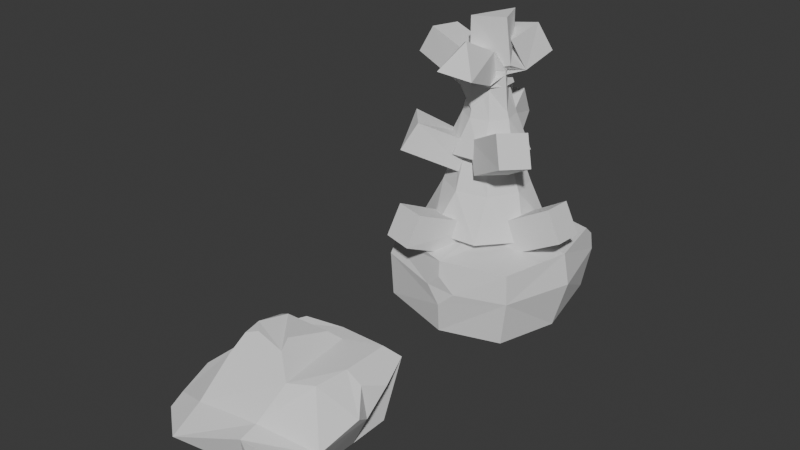 # Source: 05_DeadTree.blend  (saved by Blender 4.2.66; exported with 4.5.12 LTS)
import bpy
from mathutils import Matrix  # noqa: F401  (used for matrix-valued properties, if any)

bpy.ops.wm.read_factory_settings(use_empty=True)
scene = bpy.context.scene
scene.name = 'Scene'

# ---- collections
col_collection = bpy.data.collections.new('Collection'); scene.collection.children.link(col_collection)
col_collection_2 = bpy.data.collections.new('Collection 2'); scene.collection.children.link(col_collection_2)

# ---- world
world_world = bpy.data.worlds.new('World'); scene.world = world_world
world_world.use_nodes = True; world_world.node_tree.nodes.clear()
_N = world_world.node_tree.nodes; _L = world_world.node_tree.links
n0 = _N.new('ShaderNodeOutputWorld'); n0.name = 'World Output'; n0.location = (300, 300)
n1 = _N.new('ShaderNodeBackground'); n1.name = 'Background'; n1.location = (10, 300)
n1.inputs[0].default_value = (0.05088, 0.05088, 0.05088, 1.0)
_L.new(n1.outputs[0], n0.inputs[0])
n0.is_active_output = True
world_world.color = (0.05088, 0.05088, 0.05088)
world_world.sun_shadow_jitter_overblur = 0.0

# ---- meshes
me_cylinder = bpy.data.meshes.new('Cylinder')
me_cylinder.from_pydata([(1.028e-09, 0.1523, 1.0), (2.347e-08, 1.17e-09, 4.001), (0.1077, 0.1077, 1.0), (0.1523, 8.163e-10, 1.0), (0.1077, -0.1077, 1.0), (1.028e-09, -0.1523, 1.0), (-0.1077, -0.1077, 1.0), (-0.1523, 8.163e-10, 1.0), (-0.1077, 0.1077, 1.0), (0.09342, 0.6334, 1.5), (0.1076, 0.4024, 2.133), (0.06813, 0.3841, 2.563), (0.06719, 0.2167, 3.134), (0.02544, 0.1634, 3.501), (0.1336, 0.09758, 3.501), (0.2008, 0.1058, 3.134), (0.3197, 0.2234, 2.563), (0.3606, 0.2085, 2.133), (0.5139, 0.3818, 1.5), (0.1634, -0.02544, 3.501), (0.2167, -0.06719, 3.134), (0.3841, -0.06813, 2.563), (0.4024, -0.1076, 2.133), (0.6334, -0.09342, 1.5), (0.09758, -0.1336, 3.501), (0.1058, -0.2008, 3.134), (0.2234, -0.3197, 2.563), (0.2085, -0.3606, 2.133), (0.3818, -0.5139, 1.5), (-0.02544, -0.1634, 3.501), (-0.06719, -0.2167, 3.134), (-0.06813, -0.3841, 2.563), (-0.1076, -0.4024, 2.133), (-0.09342, -0.6334, 1.5), (-0.1336, -0.09758, 3.501), (-0.2008, -0.1058, 3.134), (-0.3197, -0.2234, 2.563), (-0.3606, -0.2085, 2.133), (-0.5139, -0.3818, 1.5), (-0.1634, 0.02544, 3.501), (-0.2167, 0.06719, 3.134), (-0.3841, 0.06813, 2.563), (-0.4024, 0.1076, 2.133), (-0.6334, 0.09342, 1.5), (-0.09758, 0.1336, 3.501), (-0.1058, 0.2008, 3.134), (-0.2234, 0.3197, 2.563), (-0.2085, 0.3606, 2.133), (-0.3818, 0.5139, 1.5), (0.1075, 0.317, 3.033), (0.3002, 0.1482, 3.033), (0.317, -0.1075, 3.033), (0.1482, -0.3002, 3.033), (-0.1075, -0.317, 3.033), (-0.3002, -0.1482, 3.033), (-0.317, 0.1075, 3.033), (-0.1482, 0.3002, 3.033), (0.1996, 0.5889, 2.034), (0.5576, 0.2752, 2.034), (0.5889, -0.1996, 2.034), (0.2752, -0.5576, 2.034), (-0.1996, -0.5889, 2.034), (-0.5576, -0.2752, 2.034), (-0.5889, 0.1996, 2.034), (-0.2752, 0.5576, 2.034), (0.3032, 0.8944, 0.8673), (0.8469, 0.418, 0.8673), (0.8944, -0.3032, 0.8673), (0.418, -0.8469, 0.8673), (-0.3032, -0.8944, 0.8673), (-0.8469, -0.418, 0.8673), (-0.8944, 0.3032, 0.8673), (-0.418, 0.8469, 0.8673), (3.184e-10, 0.1931, -7.868e-06), (0.1365, 0.1365, -7.868e-06), (0.1931, 8.163e-10, -7.868e-06), (0.1365, -0.1365, -7.868e-06), (3.184e-10, -0.1931, -7.868e-06), (-0.1365, -0.1365, -7.868e-06), (-0.1931, 8.163e-10, -7.868e-06), (-0.1365, 0.1365, -7.868e-06), (-0.1176, -0.1176, 0.5), (1.033e-09, -0.1663, 0.5), (0.1176, -0.1176, 0.5), (0.1663, 1.065e-09, 0.5), (0.1176, 0.1176, 0.5), (1.033e-09, 0.1663, 0.5), (-0.1176, 0.1176, 0.5), (-0.1663, 1.065e-09, 0.5)], [], [(13, 1, 14), (14, 1, 19), (19, 1, 24), (24, 1, 29), (29, 1, 34), (34, 1, 39), (39, 1, 44), (44, 1, 13), (82, 81, 78, 77), (72, 48, 9, 65), (48, 47, 10, 9), (64, 46, 11, 57), (46, 45, 12, 11), (56, 44, 13, 49), (71, 43, 48, 72), (43, 42, 47, 48), (63, 41, 46, 64), (41, 40, 45, 46), (55, 39, 44, 56), (70, 38, 43, 71), (38, 37, 42, 43), (62, 36, 41, 63), (36, 35, 40, 41), (54, 34, 39, 55), (69, 33, 38, 70), (33, 32, 37, 38), (61, 31, 36, 62), (31, 30, 35, 36), (53, 29, 34, 54), (68, 28, 33, 69), (28, 27, 32, 33), (60, 26, 31, 61), (26, 25, 30, 31), (52, 24, 29, 53), (67, 23, 28, 68), (23, 22, 27, 28), (59, 21, 26, 60), (21, 20, 25, 26), (51, 19, 24, 52), (66, 18, 23, 67), (18, 17, 22, 23), (58, 16, 21, 59), (16, 15, 20, 21), (50, 14, 19, 51), (65, 9, 18, 66), (9, 10, 17, 18), (57, 11, 16, 58), (11, 12, 15, 16), (49, 13, 14, 50), (12, 49, 50, 15), (15, 50, 51, 20), (20, 51, 52, 25), (25, 52, 53, 30), (30, 53, 54, 35), (35, 54, 55, 40), (40, 55, 56, 45), (45, 56, 49, 12), (10, 57, 58, 17), (17, 58, 59, 22), (22, 59, 60, 27), (27, 60, 61, 32), (32, 61, 62, 37), (37, 62, 63, 42), (42, 63, 64, 47), (47, 64, 57, 10), (2, 0, 65, 66), (3, 2, 66, 67), (4, 3, 67, 68), (5, 4, 68, 69), (6, 5, 69, 70), (7, 6, 70, 71), (8, 7, 71, 72), (0, 8, 72, 65), (73, 74, 75, 76, 77, 78, 79, 80), (84, 83, 76, 75), (86, 85, 74, 73), (87, 86, 73, 80), (81, 88, 79, 78), (83, 82, 77, 76), (85, 84, 75, 74), (88, 87, 80, 79), (7, 8, 87, 88), (2, 3, 84, 85), (4, 5, 82, 83), (6, 7, 88, 81), (8, 0, 86, 87), (0, 2, 85, 86), (3, 4, 83, 84), (5, 6, 81, 82)])
_uv = me_cylinder.uv_layers.new(name='UVMap')
_uv.uv.foreach_set('vector', [1.0, 0.9167, 0.875, 1.0, 0.875, 0.9167, 0.875, 0.9167, 0.75, 1.0, 0.75, 0.9167, 0.75, 0.9167, 0.625, 1.0, 0.625, 0.9167, 0.625, 0.9167, 0.5, 1.0, 0.5, 0.9167, 0.5, 0.9167, 0.375, 1.0, 0.375, 0.9167, 0.375, 0.9167, 0.25, 1.0, 0.25, 0.9167, 0.25, 0.9167, 0.125, 1.0, 0.125, 0.9167, 0.125, 0.9167, 0.0, 1.0, 0.0, 0.9167, 0.75, 0.2058, 0.7187, 0.2187, 0.7183, 0.2183, 0.75, 0.2052, 0.125, 0.5, 0.125, 0.5833, 0.0, 0.5833, 0.0, 0.5, 0.125, 0.5833, 0.125, 0.6667, 0.0, 0.6667, 0.0, 0.5833, 0.125, 0.6723, 0.125, 0.759, 0.0, 0.759, 0.0, 0.6723, 0.125, 0.759, 0.125, 0.8333, 0.0, 0.8333, 0.0, 0.759, 0.125, 0.8387, 0.125, 0.9167, 0.0, 0.9167, 0.0, 0.8387, 0.25, 0.5, 0.25, 0.5833, 0.125, 0.5833, 0.125, 0.5, 0.25, 0.5833, 0.25, 0.6667, 0.125, 0.6667, 0.125, 0.5833, 0.25, 0.6723, 0.25, 0.759, 0.125, 0.759, 0.125, 0.6723, 0.25, 0.759, 0.25, 0.8333, 0.125, 0.8333, 0.125, 0.759, 0.25, 0.8387, 0.25, 0.9167, 0.125, 0.9167, 0.125, 0.8387, 0.375, 0.5, 0.375, 0.5833, 0.25, 0.5833, 0.25, 0.5, 0.375, 0.5833, 0.375, 0.6667, 0.25, 0.6667, 0.25, 0.5833, 0.375, 0.6723, 0.375, 0.759, 0.25, 0.759, 0.25, 0.6723, 0.375, 0.759, 0.375, 0.8333, 0.25, 0.8333, 0.25, 0.759, 0.375, 0.8387, 0.375, 0.9167, 0.25, 0.9167, 0.25, 0.8387, 0.5, 0.5, 0.5, 0.5833, 0.375, 0.5833, 0.375, 0.5, 0.5, 0.5833, 0.5, 0.6667, 0.375, 0.6667, 0.375, 0.5833, 0.5, 0.6723, 0.5, 0.759, 0.375, 0.759, 0.375, 0.6723, 0.5, 0.759, 0.5, 0.8333, 0.375, 0.8333, 0.375, 0.759, 0.5, 0.8387, 0.5, 0.9167, 0.375, 0.9167, 0.375, 0.8387, 0.625, 0.5, 0.625, 0.5833, 0.5, 0.5833, 0.5, 0.5, 0.625, 0.5833, 0.625, 0.6667, 0.5, 0.6667, 0.5, 0.5833, 0.625, 0.6723, 0.625, 0.759, 0.5, 0.759, 0.5, 0.6723, 0.625, 0.759, 0.625, 0.8333, 0.5, 0.8333, 0.5, 0.759, 0.625, 0.8387, 0.625, 0.9167, 0.5, 0.9167, 0.5, 0.8387, 0.75, 0.5, 0.75, 0.5833, 0.625, 0.5833, 0.625, 0.5, 0.75, 0.5833, 0.75, 0.6667, 0.625, 0.6667, 0.625, 0.5833, 0.75, 0.6723, 0.75, 0.759, 0.625, 0.759, 0.625, 0.6723, 0.75, 0.759, 0.75, 0.8333, 0.625, 0.8333, 0.625, 0.759, 0.75, 0.8387, 0.75, 0.9167, 0.625, 0.9167, 0.625, 0.8387, 0.875, 0.5, 0.875, 0.5833, 0.75, 0.5833, 0.75, 0.5, 0.875, 0.5833, 0.875, 0.6667, 0.75, 0.6667, 0.75, 0.5833, 0.875, 0.6723, 0.875, 0.759, 0.75, 0.759, 0.75, 0.6723, 0.875, 0.759, 0.875, 0.8333, 0.75, 0.8333, 0.75, 0.759, 0.875, 0.8387, 0.875, 0.9167, 0.75, 0.9167, 0.75, 0.8387, 1.0, 0.5, 1.0, 0.5833, 0.875, 0.5833, 0.875, 0.5, 1.0, 0.5833, 1.0, 0.6667, 0.875, 0.6667, 0.875, 0.5833, 1.0, 0.6723, 1.0, 0.759, 0.875, 0.759, 0.875, 0.6723, 1.0, 0.759, 1.0, 0.8333, 0.875, 0.8333, 0.875, 0.759, 1.0, 0.8387, 1.0, 0.9167, 0.875, 0.9167, 0.875, 0.8387, 1.0, 0.8333, 1.0, 0.8387, 0.875, 0.8387, 0.875, 0.8333, 0.875, 0.8333, 0.875, 0.8387, 0.75, 0.8387, 0.75, 0.8333, 0.75, 0.8333, 0.75, 0.8387, 0.625, 0.8387, 0.625, 0.8333, 0.625, 0.8333, 0.625, 0.8387, 0.5, 0.8387, 0.5, 0.8333, 0.5, 0.8333, 0.5, 0.8387, 0.375, 0.8387, 0.375, 0.8333, 0.375, 0.8333, 0.375, 0.8387, 0.25, 0.8387, 0.25, 0.8333, 0.25, 0.8333, 0.25, 0.8387, 0.125, 0.8387, 0.125, 0.8333, 0.125, 0.8333, 0.125, 0.8387, 0.0, 0.8387, 0.0, 0.8333, 1.0, 0.6667, 1.0, 0.6723, 0.875, 0.6723, 0.875, 0.6667, 0.875, 0.6667, 0.875, 0.6723, 0.75, 0.6723, 0.75, 0.6667, 0.75, 0.6667, 0.75, 0.6723, 0.625, 0.6723, 0.625, 0.6667, 0.625, 0.6667, 0.625, 0.6723, 0.5, 0.6723, 0.5, 0.6667, 0.5, 0.6667, 0.5, 0.6723, 0.375, 0.6723, 0.375, 0.6667, 0.375, 0.6667, 0.375, 0.6723, 0.25, 0.6723, 0.25, 0.6667, 0.25, 0.6667, 0.25, 0.6723, 0.125, 0.6723, 0.125, 0.6667, 0.125, 0.6667, 0.125, 0.6723, 0.0, 0.6723, 0.0, 0.6667, 0.7817, 0.2817, 0.75, 0.2948, 0.75, 0.49, 0.9197, 0.4197, 0.7948, 0.25, 0.7817, 0.2817, 0.9197, 0.4197, 0.99, 0.25, 0.7817, 0.2183, 0.7948, 0.25, 0.99, 0.25, 0.9197, 0.08029, 0.75, 0.2052, 0.7817, 0.2183, 0.9197, 0.08029, 0.75, 0.01, 0.7183, 0.2183, 0.75, 0.2052, 0.75, 0.01, 0.5803, 0.08029, 0.7052, 0.25, 0.7183, 0.2183, 0.5803, 0.08029, 0.51, 0.25, 0.7183, 0.2817, 0.7052, 0.25, 0.51, 0.25, 0.5803, 0.4197, 0.75, 0.2948, 0.7183, 0.2817, 0.5803, 0.4197, 0.75, 0.49, 0.75, 0.2948, 0.7817, 0.2817, 0.7948, 0.25, 0.7817, 0.2183, 0.75, 0.2052, 0.7183, 0.2183, 0.7052, 0.25, 0.7183, 0.2817, 0.7942, 0.25, 0.7813, 0.2187, 0.7817, 0.2183, 0.7948, 0.25, 0.75, 0.2942, 0.7813, 0.2813, 0.7817, 0.2817, 0.75, 0.2948, 0.7187, 0.2813, 0.75, 0.2942, 0.75, 0.2948, 0.7183, 0.2817, 0.7187, 0.2187, 0.7058, 0.25, 0.7052, 0.25, 0.7183, 0.2183, 0.7813, 0.2187, 0.75, 0.2058, 0.75, 0.2052, 0.7817, 0.2183, 0.7813, 0.2813, 0.7942, 0.25, 0.7948, 0.25, 0.7817, 0.2817, 0.7058, 0.25, 0.7187, 0.2813, 0.7183, 0.2817, 0.7052, 0.25, 0.7052, 0.25, 0.7183, 0.2817, 0.7187, 0.2813, 0.7058, 0.25, 0.7817, 0.2817, 0.7948, 0.25, 0.7942, 0.25, 0.7813, 0.2813, 0.7817, 0.2183, 0.75, 0.2052, 0.75, 0.2058, 0.7813, 0.2187, 0.7183, 0.2183, 0.7052, 0.25, 0.7058, 0.25, 0.7187, 0.2187, 0.7183, 0.2817, 0.75, 0.2948, 0.75, 0.2942, 0.7187, 0.2813, 0.75, 0.2948, 0.7817, 0.2817, 0.7813, 0.2813, 0.75, 0.2942, 0.7948, 0.25, 0.7817, 0.2183, 0.7813, 0.2187, 0.7942, 0.25, 0.75, 0.2052, 0.7183, 0.2183, 0.7187, 0.2187, 0.75, 0.2058])
me_cylinder.update()
me_cube = bpy.data.meshes.new('Cube')
me_cube.from_pydata([(-0.9533, -1.012, -0.3508), (-0.9687, -1.053, 0.355), (-0.8588, 1.037, -0.1454), (1.082, -1.058, -0.4058), (1.174, -1.092, 0.2818), (1.089, 1.106, -0.397), (1.196, 1.165, 0.2656), (0.1543, 1.26, -0.4413), (0.2423, 1.455, 0.218), (0.1019, -1.235, -0.4901), (-1.067, 0.01064, -0.3794), (-1.186, 0.02872, 0.3111), (1.274, 0.01367, -0.5133), (1.47, 0.05366, 0.2195), (-0.2679, 0.3063, 0.2274), (0.1041, -0.1022, -0.7668), (1.382, 0.04478, 0.7026), (1.14, -1.07, 0.7244), (0.14, -1.295, 0.7101), (-1.099, -0.2422, 0.7266), (-0.2427, -0.06972, 0.8421), (0.1622, -0.4105, 0.8386), (0.5964, 0.02422, 0.8214), (0.3209, 0.41, 0.8132), (-0.04928, 0.1612, 0.5603), (-0.06605, -1.299, 0.2663), (0.1452, -1.32, -0.0002922), (0.3983, -1.301, 0.245), (0.153, -1.328, 0.4794), (-0.5924, -1.119, 0.7653), (-1.026, -0.6562, 0.7605), (-0.9226, -0.9972, 0.5478), (0.5833, 1.105, 0.6882), (0.4785, 1.342, 0.4784), (1.175, 1.143, 0.5323), (1.199, 0.9423, 0.7018), (-0.5354, 1.206, 0.3031), (-0.8646, 1.052, -0.02142), (-0.9817, 0.744, 0.3311)], [], [(2, 37, 36, 8, 7), (7, 8, 6, 5), (12, 13, 4, 3), (28, 27, 4, 17, 18), (15, 12, 3, 9), (13, 6, 34, 35, 16), (3, 4, 27, 26, 9), (10, 15, 9, 0), (2, 7, 15, 10), (16, 22, 21, 18, 17), (10, 11, 38, 37, 2), (7, 5, 12, 15), (5, 6, 13, 12), (0, 1, 11, 10), (35, 32, 23, 22, 16), (11, 1, 31, 30, 19), (9, 26, 25, 1, 0), (8, 14, 24, 23, 32, 33), (4, 13, 16, 17), (20, 21, 22, 23, 24), (14, 11, 19, 20, 24), (25, 26, 27, 28), (21, 20, 19, 30, 29, 18), (29, 30, 31), (1, 25, 28, 18, 29, 31), (32, 35, 34, 33), (6, 8, 33, 34), (36, 37, 38), (8, 36, 38, 11, 14)])
_uv = me_cube.uv_layers.new(name='UVMap')
_uv.uv.foreach_set('vector', [0.4297, 0.25, 0.4795, 0.25, 0.625, 0.2885, 0.625, 0.375, 0.375, 0.375, 0.375, 0.375, 0.625, 0.375, 0.625, 0.5, 0.375, 0.5, 0.375, 0.625, 0.625, 0.625, 0.625, 0.75, 0.375, 0.75, 0.625, 0.875, 0.625, 0.8462, 0.625, 0.75, 0.625, 0.75, 0.625, 0.875, 0.25, 0.625, 0.375, 0.625, 0.375, 0.75, 0.25, 0.75, 0.625, 0.625, 0.625, 0.5, 0.625, 0.5, 0.625, 0.5214, 0.625, 0.625, 0.375, 0.75, 0.625, 0.75, 0.625, 0.8462, 0.5423, 0.875, 0.375, 0.875, 0.125, 0.625, 0.25, 0.625, 0.25, 0.75, 0.125, 0.75, 0.1203, 0.4953, 0.25, 0.5, 0.25, 0.625, 0.125, 0.625, 0.625, 0.625, 0.7061, 0.625, 0.75, 0.6656, 0.75, 0.75, 0.625, 0.75, 0.375, 0.125, 0.625, 0.125, 0.625, 0.2088, 0.4795, 0.25, 0.4297, 0.25, 0.25, 0.5, 0.375, 0.5, 0.375, 0.625, 0.25, 0.625, 0.375, 0.5, 0.625, 0.5, 0.625, 0.625, 0.375, 0.625, 0.375, 0.0, 0.625, 0.0, 0.625, 0.125, 0.375, 0.125, 0.625, 0.5214, 0.6997, 0.5158, 0.7317, 0.5853, 0.7061, 0.625, 0.625, 0.625, 0.625, 0.125, 0.625, 0.0, 0.625, 0.0, 0.625, 0.04396, 0.625, 0.09261, 0.375, 0.875, 0.5423, 0.875, 0.625, 0.9006, 0.625, 1.0, 0.375, 1.0, 0.75, 0.5, 0.7952, 0.6002, 0.7727, 0.6125, 0.7317, 0.5853, 0.6997, 0.5158, 0.716, 0.5, 0.625, 0.75, 0.625, 0.625, 0.625, 0.625, 0.625, 0.75, 0.7908, 0.6356, 0.75, 0.6656, 0.7061, 0.625, 0.7317, 0.5853, 0.7727, 0.6125, 0.7952, 0.6002, 0.875, 0.625, 0.875, 0.6574, 0.7908, 0.6356, 0.7727, 0.6125, 0.625, 0.9006, 0.5423, 0.875, 0.625, 0.8462, 0.625, 0.875, 0.75, 0.6656, 0.7908, 0.6356, 0.875, 0.6574, 0.875, 0.706, 0.8332, 0.75, 0.75, 0.75, 0.625, 0.9582, 0.875, 0.706, 0.625, 0.0, 0.625, 1.0, 0.625, 0.9006, 0.625, 0.875, 0.625, 0.875, 0.625, 0.9582, 0.625, 1.0, 0.625, 0.4326, 0.625, 0.5, 0.625, 0.5, 0.625, 0.409, 0.625, 0.5, 0.625, 0.375, 0.625, 0.409, 0.625, 0.5, 0.8365, 0.5, 0.4795, 0.25, 0.625, 0.2088, 0.75, 0.5, 0.8365, 0.5, 0.875, 0.5412, 0.875, 0.625, 0.7952, 0.6002])
me_cube.update()
me_cube_001 = bpy.data.meshes.new('Cube.001')
me_cube_001.from_pydata([(-0.9239, -0.786, -0.2637), (-0.9062, -0.865, 0.002795), (-1.0, 1.0, -0.1839), (0.7649, -0.9251, -0.3692), (1.032, -0.9138, 0.1717), (1.0, 1.0, -0.3692), (1.163, 1.163, 0.5948), (0.3333, 1.0, -0.3692), (-0.3333, 1.0, -0.3692), (-0.4707, 1.376, 0.3692), (-0.1947, -0.903, -0.2686), (0.3333, -0.7876, -0.3692), (0.4911, -0.9711, 0.2487), (-0.3811, -1.274, 0.03945), (-1.021, 0.3697, -0.1435), (-1.0, -0.3333, -0.3692), (-1.054, 0.4254, 0.202), (0.8998, -0.378, -0.4949), (0.8534, 0.5769, -0.5532), (1.217, -0.4128, 0.05796), (0.4742, -0.6918, 0.3052), (-0.8614, 0.4524, 0.3692), (-0.4467, -0.7697, 0.2398), (-0.3333, 0.3333, -0.3692), (-0.3333, -0.3333, -0.4785), (0.1867, 0.5769, -0.5532), (0.2331, -0.3108, -0.4949), (0.3333, 1.0, 0.7676), (1.0, 1.0, 0.7676), (-0.1909, 0.8739, 0.7865), (1.0, 0.3333, 0.7676), (0.9198, -0.1211, 0.7372), (0.5095, 0.7825, 0.7766), (0.6421, -0.3333, 0.7676), (-0.3333, 0.6171, 0.7676), (-0.3333, -0.3333, 0.7676), (0.3833, -0.137, 1.009), (-0.2555, 0.4998, 0.9747), (0.405, 0.633, 0.92), (-0.0835, 0.4473, 1.067), (0.3115, 0.04387, 1.076), (0.828, 1.263, 0.4884), (0.3941, 1.192, 0.007651), (0.04263, 1.376, 0.3692), (0.3653, 1.101, 0.6606), (-0.7496, 1.178, 0.3692), (-1.0, 1.0, 0.0622), (-1.027, 0.7064, 0.2837), (-0.9316, -0.6385, 0.09932), (-1.147, -0.0301, 0.1208), (-1.09, -0.3584, -0.1085), (1.176, 0.3891, 0.581), (1.325, 0.1761, 0.2698), (1.242, 0.41, 0.1063), (1.294, 0.7255, 0.4559), (-0.2408, -0.1334, 1.014), (-0.06333, -0.08116, 1.08), (-0.2265, 0.082, 1.08)], [], [(2, 46, 45, 9, 8), (44, 43, 9, 29, 27), (17, 19, 4, 3), (10, 13, 1, 0), (26, 17, 3, 11), (15, 50, 49, 16, 14), (19, 20, 12, 4), (20, 22, 13, 12), (15, 24, 10, 0), (24, 26, 11, 10), (3, 4, 12, 11), (11, 12, 13, 10), (8, 7, 25, 23), (23, 25, 26, 24), (2, 8, 23, 14), (14, 23, 24, 15), (20, 19, 31, 33), (8, 9, 43, 42, 7), (21, 22, 35, 34), (14, 16, 47, 46, 2), (7, 5, 18, 25), (25, 18, 17, 26), (19, 52, 51, 30, 31), (5, 6, 54, 53, 18), (22, 48, 1, 13), (21, 16, 49, 48, 22), (27, 29, 34, 32), (28, 27, 32, 30), (30, 32, 33, 31), (22, 20, 33, 35), (9, 21, 34, 29), (7, 42, 41, 6, 5), (18, 53, 52, 19, 17), (32, 34, 37, 39, 38), (34, 35, 55, 57, 37), (35, 33, 36, 56, 55), (38, 39, 40), (33, 32, 38, 40, 36), (41, 42, 43, 44), (6, 41, 44, 27, 28), (45, 46, 47), (9, 45, 47, 16, 21), (48, 49, 50), (0, 1, 48, 50, 15), (51, 52, 53, 54), (51, 54, 6, 28, 30), (55, 56, 57), (40, 39, 37, 57, 56, 36)])
_uv = me_cube_001.uv_layers.new(name='UVMap')
_uv.uv.foreach_set('vector', [0.4377, 0.25, 0.5211, 0.25, 0.625, 0.2894, 0.625, 0.3333, 0.375, 0.3333, 0.625, 0.4167, 0.625, 0.3797, 0.625, 0.3333, 0.625, 0.3333, 0.625, 0.4167, 0.375, 0.6931, 0.5196, 0.6667, 0.5581, 0.7378, 0.3579, 0.7631, 0.3819, 0.9086, 0.5377, 0.9134, 0.4335, 1.001, 0.3292, 1.007, 0.2917, 0.6847, 0.375, 0.6931, 0.3579, 0.7631, 0.2917, 0.7235, 0.375, 0.08333, 0.4012, 0.08333, 0.531, 0.1239, 0.5467, 0.1724, 0.4429, 0.1689, 0.5196, 0.6667, 0.6818, 0.6877, 0.6856, 0.7142, 0.5581, 0.7378, 0.6818, 0.6877, 0.7915, 0.6952, 0.7888, 0.7428, 0.6856, 0.7142, 0.125, 0.6667, 0.2083, 0.6667, 0.2111, 0.7415, 0.125, 0.7284, 0.2083, 0.6667, 0.2917, 0.6847, 0.2917, 0.7235, 0.2111, 0.7415, 0.3579, 0.7631, 0.5581, 0.7378, 0.5369, 0.8188, 0.3511, 0.8322, 0.3511, 0.8322, 0.5369, 0.8188, 0.5377, 0.9134, 0.3819, 0.9086, 0.2083, 0.5, 0.2917, 0.5, 0.2917, 0.5833, 0.2083, 0.5833, 0.2083, 0.5833, 0.2917, 0.5833, 0.2917, 0.6847, 0.2083, 0.6667, 0.125, 0.5, 0.2083, 0.5, 0.2083, 0.5833, 0.1206, 0.577, 0.1206, 0.577, 0.2083, 0.5833, 0.2083, 0.6667, 0.125, 0.6667, 0.6818, 0.6877, 0.5196, 0.6667, 0.625, 0.6667, 0.6697, 0.6667, 0.375, 0.3333, 0.625, 0.3333, 0.625, 0.3797, 0.5026, 0.4167, 0.375, 0.4167, 0.8269, 0.5833, 0.7915, 0.6952, 0.7917, 0.6667, 0.7917, 0.5479, 0.4429, 0.1689, 0.5467, 0.1724, 0.585, 0.2103, 0.5211, 0.25, 0.4377, 0.25, 0.2917, 0.5, 0.375, 0.5, 0.375, 0.5833, 0.2917, 0.5833, 0.2917, 0.5833, 0.375, 0.5833, 0.375, 0.6931, 0.2917, 0.6847, 0.5196, 0.6667, 0.5914, 0.6099, 0.625, 0.5833, 0.625, 0.5833, 0.625, 0.6667, 0.375, 0.5, 0.625, 0.5, 0.625, 0.5513, 0.536, 0.5833, 0.375, 0.5833, 0.7915, 0.6952, 0.8699, 0.7091, 0.8756, 0.7341, 0.7888, 0.7428, 0.8269, 0.5833, 0.8438, 0.5862, 0.8519, 0.6265, 0.8284, 0.676, 0.7915, 0.6952, 0.7083, 0.5, 0.7917, 0.5, 0.7917, 0.5479, 0.6872, 0.5245, 0.625, 0.5, 0.7083, 0.5, 0.6872, 0.5245, 0.625, 0.5833, 0.625, 0.5833, 0.6872, 0.5245, 0.6697, 0.6667, 0.625, 0.6667, 0.7915, 0.6952, 0.6818, 0.6877, 0.6697, 0.6667, 0.7917, 0.6667, 0.7917, 0.5, 0.8269, 0.5833, 0.7917, 0.5479, 0.7917, 0.5, 0.375, 0.4167, 0.5026, 0.4167, 0.625, 0.4607, 0.625, 0.5, 0.375, 0.5, 0.375, 0.5833, 0.536, 0.5833, 0.5914, 0.6099, 0.5196, 0.6667, 0.375, 0.6931, 0.6872, 0.5245, 0.7917, 0.5479, 0.7917, 0.5678, 0.7659, 0.5768, 0.6956, 0.548, 0.7917, 0.5479, 0.7917, 0.6667, 0.7917, 0.6667, 0.7917, 0.636, 0.7917, 0.5678, 0.7917, 0.6667, 0.6697, 0.6667, 0.6951, 0.6667, 0.761, 0.6667, 0.7917, 0.6667, 0.6956, 0.548, 0.7659, 0.5768, 0.7021, 0.6429, 0.6697, 0.6667, 0.6872, 0.5245, 0.6956, 0.548, 0.7021, 0.6429, 0.6951, 0.6667, 0.625, 0.4607, 0.5026, 0.4167, 0.625, 0.3797, 0.625, 0.4167, 0.625, 0.5, 0.625, 0.4607, 0.625, 0.4167, 0.625, 0.4167, 0.625, 0.5, 0.8356, 0.5, 0.5211, 0.25, 0.585, 0.2103, 0.7917, 0.5, 0.8356, 0.5, 0.8591, 0.5441, 0.8438, 0.5862, 0.8269, 0.5833, 0.8284, 0.676, 0.8519, 0.6265, 0.4012, 0.08333, 0.375, 0.02158, 0.4494, 0.00882, 0.4726, 0.03407, 0.4012, 0.08333, 0.375, 0.08333, 0.625, 0.5833, 0.5914, 0.6099, 0.536, 0.5833, 0.625, 0.5513, 0.625, 0.5833, 0.625, 0.5513, 0.625, 0.5, 0.625, 0.5, 0.625, 0.5833, 0.7917, 0.6667, 0.761, 0.6667, 0.7917, 0.636, 0.7021, 0.6429, 0.7659, 0.5768, 0.7917, 0.5678, 0.7917, 0.636, 0.761, 0.6667, 0.6951, 0.6667])
me_cube_001.update()
me_plane = bpy.data.meshes.new('Plane')
me_plane.from_pydata([(0.02508, 0.0138, 2.175), (0.02555, 0.01523, 2.028), (0.03783, 0.007421, 1.87), (0.01544, 0.02778, 1.04), (0.005272, 0.01585, 0.0005114), (0.01389, 0.02733, 0.8173), (0.01259, 0.02681, 0.6805), (0.0, 0.0, 4.032), (0.009443, 0.003739, 3.11), (0.006958, 0.002755, 3.24), (0.004742, 0.001878, 3.367), (-0.4259, -0.4206, 2.013), (-0.1831, -0.677, 0.762), (-0.5641, -0.0001001, 3.271), (-0.8678, -0.7684, 2.302), (-0.4114, -1.433, 1.151), (-0.9723, 0.04452, 3.507), (0.3452, -0.4104, 2.071), (0.6147, -0.1681, 0.8422), (-0.07099, -0.4723, 3.379), (0.863, -0.6279, 2.382), (1.404, -0.1063, 1.274), (0.09467, -0.8613, 3.582), (-0.06271, 0.3896, 2.176), (-0.3265, 0.4066, 1.002), (0.1563, 0.2831, 3.44), (-0.2339, 0.8626, 2.469), (-0.9282, 0.9215, 1.408), (0.3204, 0.6181, 3.657)], [(0, 8), (1, 0), (2, 1), (3, 2), (5, 3), (6, 5), (4, 6), (10, 7), (8, 9), (9, 10), (2, 11), (6, 12), (8, 13), (11, 14), (12, 15), (13, 16), (1, 17), (5, 18), (9, 19), (17, 20), (18, 21), (19, 22), (0, 23), (3, 24), (10, 25), (23, 26), (24, 27), (25, 28)], [])
_uv = me_plane.uv_layers.new(name='UVMap')
_uv.uv.foreach_set('vector', [])
me_plane.update()

# ---- objects
ob_tree = bpy.data.objects.new('Tree', me_cylinder)
ob_rock = bpy.data.objects.new('Rock', me_cube)
ob_rock_001 = bpy.data.objects.new('Rock.001', me_cube_001)
ob_deadtree = bpy.data.objects.new('DeadTree', me_plane)

# ---- transforms, parenting, visibility, modifiers, constraints
ob_tree.location = (0.0, 0.0, 0.0)
ob_rock.location = (0.0, 0.0, 0.0)
ob_rock_001.location = (0.0, -4.528, 0.0)
ob_deadtree.location = (0.0, 0.0, 0.0)
_m = ob_deadtree.modifiers.new('Skin', 'SKIN')
_m = ob_deadtree.modifiers.new('Decimate', 'DECIMATE')
_m.ratio = 0.615

# ---- collection membership
col_collection.objects.link(ob_tree)
col_collection.objects.link(ob_rock)
col_collection.objects.link(ob_rock_001)
col_collection.objects.link(ob_deadtree)

# ---- scene / render settings (as saved in the file)
scene.frame_start = 1; scene.frame_end = 250; scene.frame_set(1)
scene.render.engine = 'BLENDER_EEVEE_NEXT'
bpy.context.view_layer.update()

# ---- added for rendering (the .blend has no active camera and no usable light): camera, sun
cam_auto = bpy.data.cameras.new('AutoCamera')
cam_auto.lens = 50.0
cam_auto.sensor_width = 36.0
cam_auto.clip_end = 1000.0
ob_auto_camera = bpy.data.objects.new('AutoCamera', cam_auto)
scene.collection.objects.link(ob_auto_camera)
ob_auto_camera.location = (8.55901, -12.2738, 8.36643)
ob_auto_camera.rotation_euler = (1.09748, -7.21219e-08, 0.694738)
scene.camera = ob_auto_camera
light_auto_sun = bpy.data.lights.new('AutoSun', 'SUN')
light_auto_sun.energy = 3.0
light_auto_sun.angle = 0.0523599
ob_auto_sun = bpy.data.objects.new('AutoSun', light_auto_sun)
scene.collection.objects.link(ob_auto_sun)
ob_auto_sun.rotation_euler = (0.872665, 0.174533, 0.523599)
bpy.context.view_layer.update()
